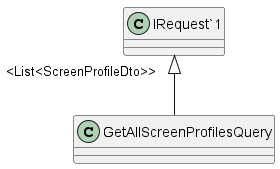

The diagram above was rendered by PlantUML. Its source (embedded in the PNG):
@startuml
class GetAllScreenProfilesQuery {
}
"IRequest`1" "<List<ScreenProfileDto>>" <|-- GetAllScreenProfilesQuery
@enduml